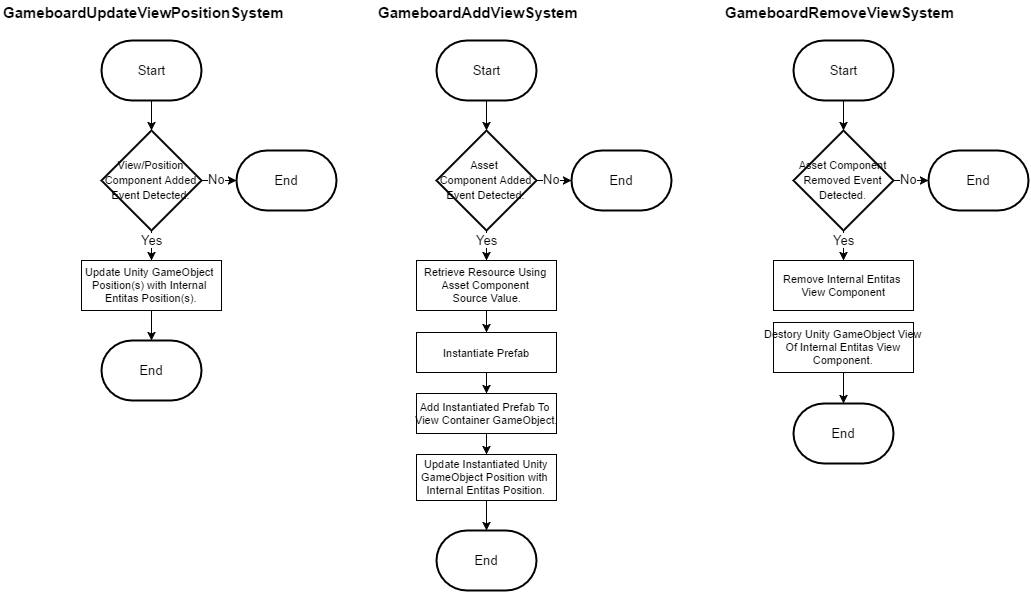

The diagram above was exported from draw.io. Its source (the exported page's mxGraphModel, read from the mxfile embedded in the PNG):
<mxGraphModel dx="1009" dy="509" grid="1" gridSize="10" guides="1" tooltips="1" connect="1" arrows="1" fold="1" page="0" pageScale="1.5" pageWidth="826" pageHeight="1169" background="#ffffff" math="0" shadow="0">
  <root>
    <mxCell id="0" style=";html=1;" />
    <mxCell id="1" style=";html=1;" parent="0" />
    <mxCell id="85" style="edgeStyle=orthogonalEdgeStyle;rounded=0;html=1;exitX=1;exitY=0.5;exitPerimeter=0;entryX=0;entryY=0.5;jettySize=auto;orthogonalLoop=1;strokeColor=#000000;fontSize=13;" edge="1" parent="1" source="82">
      <mxGeometry relative="1" as="geometry">
        <mxPoint x="403" y="320" as="targetPoint" />
      </mxGeometry>
    </mxCell>
    <mxCell id="97" value="No" style="text;html=1;resizable=0;points=[];align=center;verticalAlign=middle;labelBackgroundColor=#ffffff;fontSize=13;" vertex="1" connectable="0" parent="85">
      <mxGeometry x="-0.1429" y="3" relative="1" as="geometry">
        <mxPoint y="1" as="offset" />
      </mxGeometry>
    </mxCell>
    <mxCell id="88" style="edgeStyle=orthogonalEdgeStyle;rounded=0;html=1;exitX=0.5;exitY=1;exitPerimeter=0;entryX=0.5;entryY=0;jettySize=auto;orthogonalLoop=1;strokeColor=#000000;fontSize=11;" edge="1" parent="1" source="82" target="86">
      <mxGeometry relative="1" as="geometry" />
    </mxCell>
    <mxCell id="96" value="Yes" style="text;html=1;resizable=0;points=[];align=center;verticalAlign=middle;labelBackgroundColor=#ffffff;fontSize=13;" vertex="1" connectable="0" parent="88">
      <mxGeometry x="-0.4133" y="3" relative="1" as="geometry">
        <mxPoint x="-3" as="offset" />
      </mxGeometry>
    </mxCell>
    <mxCell id="82" value="&lt;font style=&quot;font-size: 11px&quot;&gt;View/Position Component Added Event Detected.&lt;/font&gt;" style="strokeWidth=2;html=1;shape=mxgraph.flowchart.decision;whiteSpace=wrap;fillColor=#ffffff;fontSize=13;align=center;" vertex="1" parent="1">
      <mxGeometry x="268" y="270" width="100" height="100" as="geometry" />
    </mxCell>
    <mxCell id="94" style="edgeStyle=orthogonalEdgeStyle;rounded=0;html=1;exitX=0.5;exitY=1;entryX=0.5;entryY=0;entryPerimeter=0;jettySize=auto;orthogonalLoop=1;strokeColor=#000000;fontSize=13;" edge="1" parent="1" source="86" target="93">
      <mxGeometry relative="1" as="geometry" />
    </mxCell>
    <mxCell id="86" value="Update Unity GameObject&amp;nbsp;&lt;div&gt;Position(s)&amp;nbsp;&lt;span&gt;with Internal&amp;nbsp;&lt;/span&gt;&lt;/div&gt;&lt;div&gt;&lt;span&gt;Entitas Position(s).&lt;/span&gt;&lt;/div&gt;" style="html=1;fillColor=#ffffff;fontSize=11;align=center;" vertex="1" parent="1">
      <mxGeometry x="248" y="400" width="140" height="50" as="geometry" />
    </mxCell>
    <mxCell id="91" style="edgeStyle=orthogonalEdgeStyle;rounded=0;html=1;exitX=0.5;exitY=1;exitPerimeter=0;jettySize=auto;orthogonalLoop=1;strokeColor=#000000;fontSize=11;" edge="1" parent="1" source="90" target="82">
      <mxGeometry relative="1" as="geometry" />
    </mxCell>
    <mxCell id="90" value="Start" style="strokeWidth=2;html=1;shape=mxgraph.flowchart.terminator;whiteSpace=wrap;fillColor=#ffffff;fontSize=13;align=center;" vertex="1" parent="1">
      <mxGeometry x="268" y="180" width="100" height="60" as="geometry" />
    </mxCell>
    <mxCell id="92" value="End" style="strokeWidth=2;html=1;shape=mxgraph.flowchart.terminator;whiteSpace=wrap;fillColor=#ffffff;fontSize=13;align=center;" vertex="1" parent="1">
      <mxGeometry x="403" y="290" width="100" height="60" as="geometry" />
    </mxCell>
    <mxCell id="93" value="End" style="strokeWidth=2;html=1;shape=mxgraph.flowchart.terminator;whiteSpace=wrap;fillColor=#ffffff;fontSize=13;align=center;" vertex="1" parent="1">
      <mxGeometry x="268" y="480" width="100" height="60" as="geometry" />
    </mxCell>
    <mxCell id="95" value="&lt;font style=&quot;font-size: 15px&quot;&gt;&lt;b&gt;GameboardUpdateViewPositionSystem&lt;/b&gt;&lt;/font&gt;" style="text;html=1;resizable=0;points=[];autosize=1;align=left;verticalAlign=top;spacingTop=-4;fontSize=13;" vertex="1" parent="1">
      <mxGeometry x="168" y="141" width="300" height="20" as="geometry" />
    </mxCell>
    <mxCell id="98" style="edgeStyle=orthogonalEdgeStyle;rounded=0;html=1;exitX=1;exitY=0.5;exitPerimeter=0;entryX=0;entryY=0.5;jettySize=auto;orthogonalLoop=1;strokeColor=#000000;fontSize=13;" edge="1" source="102" parent="1">
      <mxGeometry x="703" y="320" as="geometry">
        <mxPoint x="738" y="320" as="targetPoint" />
      </mxGeometry>
    </mxCell>
    <mxCell id="99" value="No" style="text;html=1;resizable=0;points=[];align=center;verticalAlign=middle;labelBackgroundColor=#ffffff;fontSize=13;" vertex="1" connectable="0" parent="98">
      <mxGeometry x="-0.1429" y="3" relative="1" as="geometry">
        <mxPoint y="1" as="offset" />
      </mxGeometry>
    </mxCell>
    <mxCell id="100" style="edgeStyle=orthogonalEdgeStyle;rounded=0;html=1;exitX=0.5;exitY=1;exitPerimeter=0;entryX=0.5;entryY=0;jettySize=auto;orthogonalLoop=1;strokeColor=#000000;fontSize=11;" edge="1" source="102" target="104" parent="1">
      <mxGeometry x="653" y="370" as="geometry" />
    </mxCell>
    <mxCell id="101" value="Yes" style="text;html=1;resizable=0;points=[];align=center;verticalAlign=middle;labelBackgroundColor=#ffffff;fontSize=13;" vertex="1" connectable="0" parent="100">
      <mxGeometry x="-0.4133" y="3" relative="1" as="geometry">
        <mxPoint x="-3" as="offset" />
      </mxGeometry>
    </mxCell>
    <mxCell id="102" value="&lt;font style=&quot;font-size: 11px&quot;&gt;Asset&amp;nbsp;&lt;/font&gt;&lt;div&gt;&lt;font style=&quot;font-size: 11px&quot;&gt;Component Added Event Detected.&lt;/font&gt;&lt;/div&gt;" style="strokeWidth=2;html=1;shape=mxgraph.flowchart.decision;whiteSpace=wrap;fillColor=#ffffff;fontSize=13;align=center;" vertex="1" parent="1">
      <mxGeometry x="603" y="270" width="100" height="100" as="geometry" />
    </mxCell>
    <mxCell id="111" style="edgeStyle=orthogonalEdgeStyle;rounded=0;html=1;exitX=0.5;exitY=1;entryX=0.5;entryY=0;jettySize=auto;orthogonalLoop=1;strokeColor=#000000;fontSize=13;" edge="1" parent="1" source="104" target="110">
      <mxGeometry relative="1" as="geometry" />
    </mxCell>
    <mxCell id="104" value="Retrieve Resource Using&amp;nbsp;&lt;div&gt;Asset Component&amp;nbsp;&lt;/div&gt;&lt;div&gt;Source Value.&lt;/div&gt;" style="html=1;fillColor=#ffffff;fontSize=11;align=center;" vertex="1" parent="1">
      <mxGeometry x="583" y="400" width="140" height="50" as="geometry" />
    </mxCell>
    <mxCell id="105" style="edgeStyle=orthogonalEdgeStyle;rounded=0;html=1;exitX=0.5;exitY=1;exitPerimeter=0;jettySize=auto;orthogonalLoop=1;strokeColor=#000000;fontSize=11;" edge="1" source="106" target="102" parent="1">
      <mxGeometry x="653" y="240" as="geometry" />
    </mxCell>
    <mxCell id="106" value="Start" style="strokeWidth=2;html=1;shape=mxgraph.flowchart.terminator;whiteSpace=wrap;fillColor=#ffffff;fontSize=13;align=center;" vertex="1" parent="1">
      <mxGeometry x="603" y="180" width="100" height="60" as="geometry" />
    </mxCell>
    <mxCell id="107" value="End" style="strokeWidth=2;html=1;shape=mxgraph.flowchart.terminator;whiteSpace=wrap;fillColor=#ffffff;fontSize=13;align=center;" vertex="1" parent="1">
      <mxGeometry x="738" y="290" width="100" height="60" as="geometry" />
    </mxCell>
    <mxCell id="108" value="End" style="strokeWidth=2;html=1;shape=mxgraph.flowchart.terminator;whiteSpace=wrap;fillColor=#ffffff;fontSize=13;align=center;" vertex="1" parent="1">
      <mxGeometry x="603" y="670" width="100" height="60" as="geometry" />
    </mxCell>
    <mxCell id="109" value="&lt;font style=&quot;font-size: 15px&quot;&gt;&lt;b&gt;GameboardAddViewSystem&lt;/b&gt;&lt;/font&gt;" style="text;html=1;resizable=0;points=[];autosize=1;align=left;verticalAlign=top;spacingTop=-4;fontSize=13;" vertex="1" parent="1">
      <mxGeometry x="543" y="141" width="220" height="20" as="geometry" />
    </mxCell>
    <mxCell id="113" style="edgeStyle=orthogonalEdgeStyle;rounded=0;html=1;exitX=0.5;exitY=1;entryX=0.5;entryY=0;jettySize=auto;orthogonalLoop=1;strokeColor=#000000;fontSize=13;" edge="1" parent="1" source="110" target="112">
      <mxGeometry relative="1" as="geometry" />
    </mxCell>
    <mxCell id="110" value="Instantiate Prefab" style="html=1;fillColor=#ffffff;fontSize=11;align=center;" vertex="1" parent="1">
      <mxGeometry x="583" y="472" width="140" height="40" as="geometry" />
    </mxCell>
    <mxCell id="115" style="edgeStyle=orthogonalEdgeStyle;rounded=0;html=1;exitX=0.5;exitY=1;entryX=0.5;entryY=0;jettySize=auto;orthogonalLoop=1;strokeColor=#000000;fontSize=13;" edge="1" parent="1" source="112" target="114">
      <mxGeometry relative="1" as="geometry" />
    </mxCell>
    <mxCell id="112" value="Add Instantiated Prefab To&amp;nbsp;&lt;div&gt;View Container GameObject.&lt;/div&gt;" style="html=1;fillColor=#ffffff;fontSize=11;align=center;" vertex="1" parent="1">
      <mxGeometry x="583" y="533" width="140" height="40" as="geometry" />
    </mxCell>
    <mxCell id="116" style="edgeStyle=orthogonalEdgeStyle;rounded=0;html=1;exitX=0.5;exitY=1;entryX=0.5;entryY=0;entryPerimeter=0;jettySize=auto;orthogonalLoop=1;strokeColor=#000000;fontSize=13;" edge="1" parent="1" source="114" target="108">
      <mxGeometry relative="1" as="geometry" />
    </mxCell>
    <mxCell id="114" value="Update Instantiated Unity&lt;div&gt;&lt;span&gt;GameObject&amp;nbsp;&lt;/span&gt;&lt;span&gt;Position with&amp;nbsp;&lt;/span&gt;&lt;/div&gt;&lt;div&gt;&lt;span&gt;Internal Entitas&amp;nbsp;&lt;/span&gt;&lt;span&gt;Position.&lt;/span&gt;&lt;/div&gt;" style="html=1;fillColor=#ffffff;fontSize=11;align=center;" vertex="1" parent="1">
      <mxGeometry x="583" y="594" width="140" height="46" as="geometry" />
    </mxCell>
    <mxCell id="117" style="edgeStyle=orthogonalEdgeStyle;rounded=0;html=1;exitX=1;exitY=0.5;exitPerimeter=0;entryX=0;entryY=0.5;jettySize=auto;orthogonalLoop=1;strokeColor=#000000;fontSize=13;" edge="1" source="121" parent="1">
      <mxGeometry x="1060" y="320" as="geometry">
        <mxPoint x="1095" y="320" as="targetPoint" />
      </mxGeometry>
    </mxCell>
    <mxCell id="118" value="No" style="text;html=1;resizable=0;points=[];align=center;verticalAlign=middle;labelBackgroundColor=#ffffff;fontSize=13;" vertex="1" connectable="0" parent="117">
      <mxGeometry x="-0.1429" y="3" relative="1" as="geometry">
        <mxPoint y="1" as="offset" />
      </mxGeometry>
    </mxCell>
    <mxCell id="119" style="edgeStyle=orthogonalEdgeStyle;rounded=0;html=1;exitX=0.5;exitY=1;exitPerimeter=0;entryX=0.5;entryY=0;jettySize=auto;orthogonalLoop=1;strokeColor=#000000;fontSize=11;" edge="1" source="121" target="123" parent="1">
      <mxGeometry x="1010" y="370" as="geometry" />
    </mxCell>
    <mxCell id="120" value="Yes" style="text;html=1;resizable=0;points=[];align=center;verticalAlign=middle;labelBackgroundColor=#ffffff;fontSize=13;" vertex="1" connectable="0" parent="119">
      <mxGeometry x="-0.4133" y="3" relative="1" as="geometry">
        <mxPoint x="-3" as="offset" />
      </mxGeometry>
    </mxCell>
    <mxCell id="121" value="&lt;font style=&quot;font-size: 11px&quot;&gt;Asset Component Removed Event Detected.&lt;/font&gt;" style="strokeWidth=2;html=1;shape=mxgraph.flowchart.decision;whiteSpace=wrap;fillColor=#ffffff;fontSize=13;align=center;" vertex="1" parent="1">
      <mxGeometry x="960" y="270" width="100" height="100" as="geometry" />
    </mxCell>
    <mxCell id="123" value="Remove Internal Entitas&amp;nbsp;&lt;div&gt;View Component&lt;/div&gt;" style="html=1;fillColor=#ffffff;fontSize=11;align=center;" vertex="1" parent="1">
      <mxGeometry x="940" y="400" width="140" height="50" as="geometry" />
    </mxCell>
    <mxCell id="124" style="edgeStyle=orthogonalEdgeStyle;rounded=0;html=1;exitX=0.5;exitY=1;exitPerimeter=0;jettySize=auto;orthogonalLoop=1;strokeColor=#000000;fontSize=11;" edge="1" source="125" target="121" parent="1">
      <mxGeometry x="1010" y="240" as="geometry" />
    </mxCell>
    <mxCell id="125" value="Start" style="strokeWidth=2;html=1;shape=mxgraph.flowchart.terminator;whiteSpace=wrap;fillColor=#ffffff;fontSize=13;align=center;" vertex="1" parent="1">
      <mxGeometry x="960" y="180" width="100" height="60" as="geometry" />
    </mxCell>
    <mxCell id="126" value="End" style="strokeWidth=2;html=1;shape=mxgraph.flowchart.terminator;whiteSpace=wrap;fillColor=#ffffff;fontSize=13;align=center;" vertex="1" parent="1">
      <mxGeometry x="1095" y="290" width="100" height="60" as="geometry" />
    </mxCell>
    <mxCell id="127" value="End" style="strokeWidth=2;html=1;shape=mxgraph.flowchart.terminator;whiteSpace=wrap;fillColor=#ffffff;fontSize=13;align=center;" vertex="1" parent="1">
      <mxGeometry x="960" y="543" width="100" height="60" as="geometry" />
    </mxCell>
    <mxCell id="128" value="&lt;font style=&quot;font-size: 15px&quot;&gt;&lt;b&gt;GameboardRemoveViewSystem&lt;/b&gt;&lt;/font&gt;" style="text;html=1;resizable=0;points=[];autosize=1;align=left;verticalAlign=top;spacingTop=-4;fontSize=13;" vertex="1" parent="1">
      <mxGeometry x="890" y="141" width="240" height="20" as="geometry" />
    </mxCell>
    <mxCell id="130" style="edgeStyle=orthogonalEdgeStyle;rounded=0;html=1;exitX=0.5;exitY=1;entryX=0.5;entryY=0;entryPerimeter=0;jettySize=auto;orthogonalLoop=1;strokeColor=#000000;fontSize=13;" edge="1" parent="1" source="129" target="127">
      <mxGeometry relative="1" as="geometry" />
    </mxCell>
    <mxCell id="129" value="Destory Unity GameObject View&lt;div&gt;Of Internal Entitas View&lt;/div&gt;&lt;div&gt;Component.&lt;/div&gt;" style="html=1;fillColor=#ffffff;fontSize=11;align=center;" vertex="1" parent="1">
      <mxGeometry x="940" y="462" width="140" height="50" as="geometry" />
    </mxCell>
  </root>
</mxGraphModel>